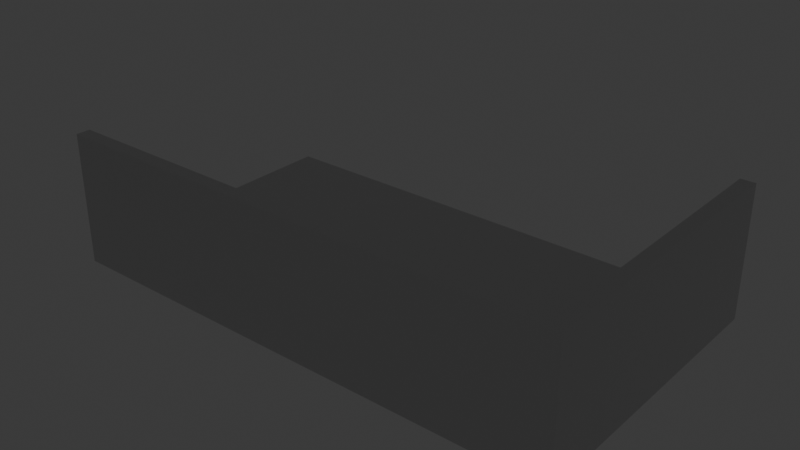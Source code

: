 # Source: floor_BLEND.blend  (saved by Blender 5.0.119; exported with 4.5.12 LTS)
import bpy
from mathutils import Matrix  # noqa: F401  (used for matrix-valued properties, if any)

bpy.ops.wm.read_factory_settings(use_empty=True)
scene = bpy.context.scene
scene.name = 'Scene'

# ---- materials (node trees are filled in below, after node groups)
mat_flayer1 = bpy.data.materials.new('flayer1')
mat_flayer1.diffuse_color = (0.6262, 0.6262, 0.6262, 1.0)
mat_flayer1.roughness = 0.2646
mat_flayer1.metallic = 1.0

# ---- material node trees
mat_flayer1.use_nodes = True; mat_flayer1.node_tree.nodes.clear()
_N = mat_flayer1.node_tree.nodes; _L = mat_flayer1.node_tree.links
n0 = _N.new('ShaderNodeBsdfPrincipled'); n0.name = 'Principled BSDF'; n0.location = (0, 300)
n0.inputs[0].default_value = (0.6262, 0.6262, 0.6262, 1.0)
n0.inputs[1].default_value = 1.0
n0.inputs[2].default_value = 0.2646
n0.inputs[3].default_value = 50.0
n0.inputs[20].default_value = 0.01
n0.inputs[27].default_value = (0.0, 0.0, 0.0, 1.0)
n0.inputs[28].default_value = 1.0
n1 = _N.new('ShaderNodeOutputMaterial'); n1.name = 'Material Output'; n1.location = (300, 300)
_L.new(n0.outputs[0], n1.inputs[0])
n1.is_active_output = True

# ---- world
world_world = bpy.data.worlds.new('World'); scene.world = world_world
world_world.use_nodes = True; world_world.node_tree.nodes.clear()
_N = world_world.node_tree.nodes; _L = world_world.node_tree.links
n0 = _N.new('ShaderNodeOutputWorld'); n0.name = 'World Output'; n0.location = (200, 100)
n1 = _N.new('ShaderNodeBackground'); n1.name = 'Background'; n1.location = (-200, 100)
n1.inputs[0].default_value = (0.05088, 0.05088, 0.05088, 1.0)
_L.new(n1.outputs[0], n0.inputs[0])
n0.is_active_output = True
world_world.color = (0.05088, 0.05088, 0.05088)
world_world.sun_shadow_jitter_overblur = 0.0

# ---- meshes
me_floor_mesh = bpy.data.meshes.new('floor_mesh')
me_floor_mesh.from_pydata([(-289.2, 487.7, -20.0), (273.1, 487.7, -20.0), (273.1, -500.5, -20.0), (-289.2, -500.5, -20.0), (-289.2, 487.7, -20.0), (-289.2, -500.5, -20.0), (-289.2, -500.5, 0.0), (-289.2, 460.4, 0.0), (-289.2, 460.4, 230.3), (-289.2, 487.7, 230.3), (-289.2, -500.5, -20.0), (273.1, -500.5, -20.0), (273.1, -500.5, 230.3), (246.2, -500.5, 230.3), (246.2, -500.5, 0.0), (-289.2, -500.5, 0.0), (273.1, -500.5, -20.0), (273.1, 487.7, -20.0), (273.1, 487.7, 230.3), (273.1, -500.5, 230.3), (246.2, 460.4, 0.0), (246.2, -500.5, 0.0), (246.2, -500.5, 230.3), (246.2, 460.4, 230.3), (-289.2, 460.4, 0.0), (246.2, 460.4, 0.0), (246.2, 460.4, 230.3), (-289.2, 460.4, 230.3), (273.1, 487.7, -20.0), (-289.2, 487.7, -20.0), (-289.2, 487.7, 230.3), (273.1, 487.7, 230.3), (273.1, -500.5, 230.3), (273.1, 487.7, 230.3), (-289.2, 487.7, 230.3), (-289.2, 460.4, 230.3), (246.2, 460.4, 230.3), (246.2, -500.5, 230.3), (246.2, 460.4, 0.0), (-289.2, 460.4, 0.0), (-289.2, -500.5, 0.0), (246.2, -500.5, 0.0)], [], [(0, 1, 3), (3, 1, 2), (9, 4, 7), (7, 4, 5), (7, 5, 6), (7, 8, 9), (15, 10, 14), (14, 10, 11), (14, 11, 12), (12, 13, 14), (17, 18, 16), (16, 18, 19), (20, 21, 23), (23, 21, 22), (24, 25, 27), (27, 25, 26), (28, 29, 31), (31, 29, 30), (37, 32, 36), (36, 32, 33), (36, 33, 34), (34, 35, 36), (38, 39, 41), (41, 39, 40)])
me_floor_mesh.polygons.foreach_set('use_smooth', [True] * 24)
_uv = me_floor_mesh.uv_layers.new(name='st')
_uv.uv.foreach_set('vector', [289.2, 512.7, -273.1, 512.7, 289.2, -475.5, 289.2, -475.5, -273.1, 512.7, -273.1, -475.5, 230.3, 1138.0, -20.0, 1138.0, -2.347e-13, 1110.0, -2.347e-13, 1110.0, -20.0, 1138.0, -20.0, 149.5, -2.347e-13, 1110.0, -20.0, 149.5, 0.0, 149.5, -2.347e-13, 1110.0, 230.3, 1110.0, 230.3, 1138.0, 0.0, -739.2, 20.0, -739.2, 0.0, -203.8, 0.0, -203.8, 20.0, -739.2, 20.0, -176.9, 0.0, -203.8, 20.0, -176.9, -230.3, -176.9, -230.3, -176.9, -230.3, -203.8, 0.0, -203.8, 20.0, -112.3, -230.3, -112.3, 20.0, -1100.0, 20.0, -1100.0, -230.3, -112.3, -230.3, -1100.0, 0.0, 0.0, 960.8, 0.0, 0.0, 230.3, 0.0, 230.3, 960.8, 0.0, 960.8, 230.3, 0.0, 0.0, 535.4, 0.0, 0.0, 230.3, 0.0, 230.3, 535.4, 0.0, 535.4, 230.3, 0.0, -20.0, 562.3, -20.0, 0.0, 230.3, 0.0, 230.3, 562.3, -20.0, 562.3, 230.3, 254.2, -614.3, 281.1, -614.3, 254.2, 346.5, 254.2, 346.5, 281.1, -614.3, 281.1, 373.9, 254.2, 346.5, 281.1, 373.9, -281.1, 373.9, -281.1, 373.9, -281.1, 346.5, 254.2, 346.5, 246.2, 485.4, -289.2, 485.4, 246.2, -475.5, 246.2, -475.5, -289.2, 485.4, -289.2, -475.5])
me_floor_mesh.materials.append(mat_flayer1)
me_floor_mesh.update()
me_floor_mesh.normals_split_custom_set([tuple(v) for v in zip(*[iter([0.0, 0.0, -1.0, 0.0, 0.0, -1.0, 0.0, 0.0, -1.0, 0.0, 0.0, -1.0, 0.0, 0.0, -1.0, 0.0, 0.0, -1.0, -1.0, 2.147e-08, 0.0, -1.0, 1.707e-07, 0.0, -1.0, 1.263e-07, 0.0, -1.0, 1.263e-07, 0.0, -1.0, 1.707e-07, 0.0, -1.0, 0.0, 0.0, -1.0, 1.263e-07, 0.0, -1.0, 0.0, 0.0, -1.0, 0.0, 0.0, -1.0, 1.263e-07, 0.0, -1.0, 0.0, 0.0, -1.0, 2.147e-08, 0.0, 0.0, -1.0, 0.0, 0.0, -1.0, -1.321e-07, 0.0, -1.0, -2.907e-06, 0.0, -1.0, -2.907e-06, 0.0, -1.0, -1.321e-07, 0.0, -1.0, -2.262e-06, 0.0, -1.0, -2.907e-06, 0.0, -1.0, -2.262e-06, 0.0, -1.0, 0.0, 0.0, -1.0, 0.0, 0.0, -1.0, 0.0, 0.0, -1.0, -2.907e-06, 1.0, 0.0, 0.0, 1.0, 0.0, 0.0, 1.0, 0.0, 0.0, 1.0, 0.0, 0.0, 1.0, 0.0, 0.0, 1.0, 0.0, 0.0, -1.0, 0.0, 0.0, -1.0, 0.0, 0.0, -1.0, 0.0, 0.0, -1.0, 0.0, 0.0, -1.0, 0.0, 0.0, -1.0, 0.0, 0.0, 0.0, -1.0, 0.0, 0.0, -1.0, 0.0, 0.0, -1.0, 0.0, 0.0, -1.0, 0.0, 0.0, -1.0, 0.0, 0.0, -1.0, 0.0, 0.0, 1.0, 0.0, 0.0, 1.0, 0.0, 0.0, 1.0, 0.0, 0.0, 1.0, 0.0, 0.0, 1.0, 0.0, 0.0, 1.0, 0.0, 0.0, 0.0, 1.0, 0.0, 0.0, 1.0, 0.0, 0.0, 1.0, 0.0, 0.0, 1.0, 0.0, 0.0, 1.0, 0.0, 0.0, 1.0, 0.0, 0.0, 1.0, 0.0, 0.0, 1.0, 0.0, 0.0, 1.0, 0.0, 0.0, 1.0, 0.0, 0.0, 1.0, 0.0, 0.0, 1.0, 0.0, 0.0, 1.0, 0.0, 0.0, 1.0, 0.0, 0.0, 1.0, 0.0, 0.0, 1.0, 0.0, 0.0, 1.0, 0.0, 0.0, 1.0])] * 3)])

# ---- objects
ob_floor = bpy.data.objects.new('floor', me_floor_mesh)

# ---- transforms, parenting, visibility, modifiers, constraints
ob_floor.location = (0.0, 0.0, 0.0)
ob_floor.rotation_euler = (-1.62e-16, 2.305e-17, -1.571)
ob_floor.scale = (0.01, 0.01, 0.01)

# ---- collection membership
scene.collection.objects.link(ob_floor)

# ---- scene / render settings (as saved in the file)
scene.frame_start = 0; scene.frame_end = 0; scene.frame_set(1)
scene.render.engine = 'BLENDER_EEVEE_NEXT'
scene.render.bake_bias = 0.0
scene.render.bake_samples = 0
scene.cycles.sampling_pattern = 'TABULATED_SOBOL'
scene.eevee.use_volume_custom_range = False
bpy.context.view_layer.update()

# ---- added for rendering (the .blend has no active camera and no usable light): camera, sun
cam_auto = bpy.data.cameras.new('AutoCamera')
cam_auto.lens = 50.0
cam_auto.sensor_width = 36.0
cam_auto.clip_end = 1000.0
ob_auto_camera = bpy.data.objects.new('AutoCamera', cam_auto)
scene.collection.objects.link(ob_auto_camera)
ob_auto_camera.location = (10.7072, -12.8449, 9.6682)
ob_auto_camera.rotation_euler = (1.09748, -7.21219e-08, 0.694738)
scene.camera = ob_auto_camera
light_auto_sun = bpy.data.lights.new('AutoSun', 'SUN')
light_auto_sun.energy = 3.0
light_auto_sun.angle = 0.0523599
ob_auto_sun = bpy.data.objects.new('AutoSun', light_auto_sun)
scene.collection.objects.link(ob_auto_sun)
ob_auto_sun.rotation_euler = (0.872665, 0.174533, 0.523599)
bpy.context.view_layer.update()

